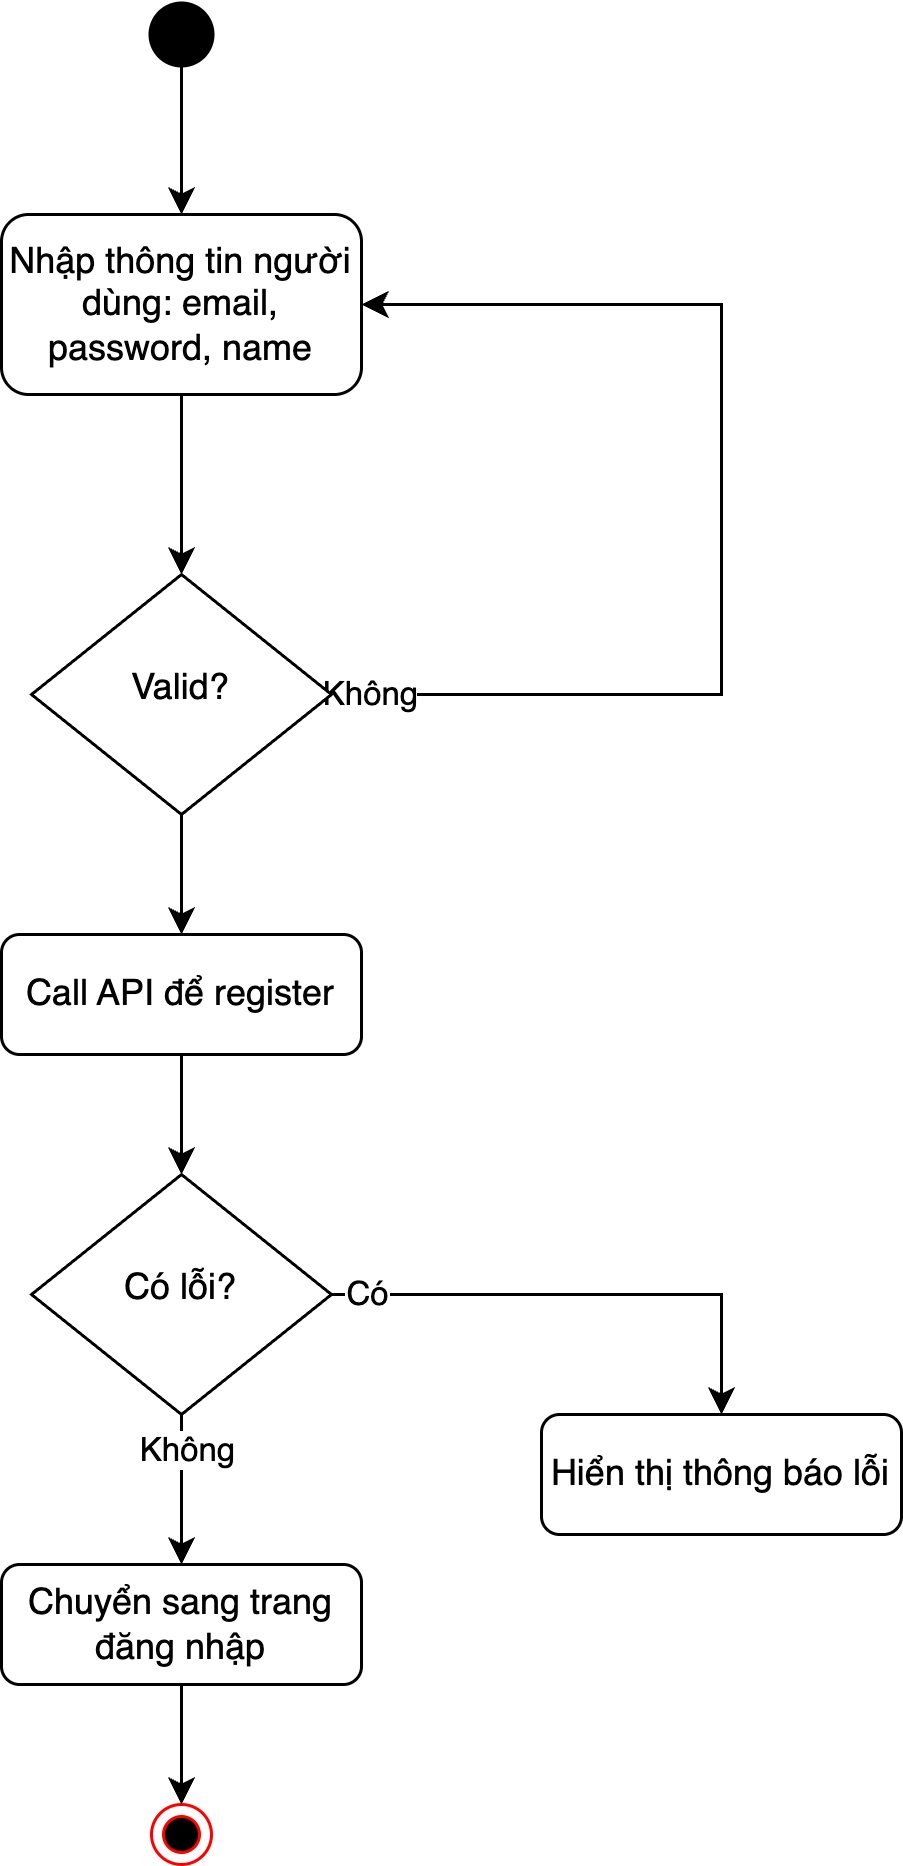

The diagram above was exported from draw.io. Its source (the exported page's mxGraphModel, read from the mxfile embedded in the PNG):
<mxGraphModel dx="1428" dy="773" grid="1" gridSize="10" guides="1" tooltips="1" connect="1" arrows="1" fold="1" page="1" pageScale="1" pageWidth="827" pageHeight="1169" math="0" shadow="0">
  <root>
    <mxCell id="v6sRg0RPviGm7_0Lydlg-0" />
    <mxCell id="v6sRg0RPviGm7_0Lydlg-1" parent="v6sRg0RPviGm7_0Lydlg-0" />
    <mxCell id="v6sRg0RPviGm7_0Lydlg-4" style="edgeStyle=orthogonalEdgeStyle;rounded=0;orthogonalLoop=1;jettySize=auto;html=1;entryX=0.5;entryY=0;entryDx=0;entryDy=0;" edge="1" parent="v6sRg0RPviGm7_0Lydlg-1" source="v6sRg0RPviGm7_0Lydlg-5" target="v6sRg0RPviGm7_0Lydlg-8">
      <mxGeometry relative="1" as="geometry" />
    </mxCell>
    <mxCell id="9yQrMzEdpYUEo2Kpx26L-0" style="edgeStyle=orthogonalEdgeStyle;rounded=0;orthogonalLoop=1;jettySize=auto;html=1;entryX=1;entryY=0.5;entryDx=0;entryDy=0;" edge="1" parent="v6sRg0RPviGm7_0Lydlg-1" source="v6sRg0RPviGm7_0Lydlg-5" target="v6sRg0RPviGm7_0Lydlg-13">
      <mxGeometry relative="1" as="geometry">
        <Array as="points">
          <mxPoint x="320" y="280" />
          <mxPoint x="320" y="150" />
        </Array>
      </mxGeometry>
    </mxCell>
    <mxCell id="9yQrMzEdpYUEo2Kpx26L-1" value="Không" style="edgeLabel;html=1;align=center;verticalAlign=middle;resizable=0;points=[];" vertex="1" connectable="0" parent="9yQrMzEdpYUEo2Kpx26L-0">
      <mxGeometry x="-0.9368" y="1" relative="1" as="geometry">
        <mxPoint as="offset" />
      </mxGeometry>
    </mxCell>
    <mxCell id="v6sRg0RPviGm7_0Lydlg-5" value="Valid?" style="rhombus;whiteSpace=wrap;html=1;shadow=0;fontFamily=Helvetica;fontSize=12;align=center;strokeWidth=1;spacing=6;spacingTop=-4;" vertex="1" parent="v6sRg0RPviGm7_0Lydlg-1">
      <mxGeometry x="90" y="240" width="100" height="80" as="geometry" />
    </mxCell>
    <mxCell id="v6sRg0RPviGm7_0Lydlg-6" value="Hiển thị thông báo lỗi" style="rounded=1;whiteSpace=wrap;html=1;fontSize=12;glass=0;strokeWidth=1;shadow=0;" vertex="1" parent="v6sRg0RPviGm7_0Lydlg-1">
      <mxGeometry x="260" y="520" width="120" height="40" as="geometry" />
    </mxCell>
    <mxCell id="9yQrMzEdpYUEo2Kpx26L-4" style="edgeStyle=orthogonalEdgeStyle;rounded=0;orthogonalLoop=1;jettySize=auto;html=1;exitX=0.5;exitY=1;exitDx=0;exitDy=0;entryX=0.5;entryY=0;entryDx=0;entryDy=0;" edge="1" parent="v6sRg0RPviGm7_0Lydlg-1" source="v6sRg0RPviGm7_0Lydlg-8" target="9yQrMzEdpYUEo2Kpx26L-3">
      <mxGeometry relative="1" as="geometry" />
    </mxCell>
    <mxCell id="v6sRg0RPviGm7_0Lydlg-8" value="Call API để register" style="rounded=1;whiteSpace=wrap;html=1;fontSize=12;glass=0;strokeWidth=1;shadow=0;" vertex="1" parent="v6sRg0RPviGm7_0Lydlg-1">
      <mxGeometry x="80" y="360" width="120" height="40" as="geometry" />
    </mxCell>
    <mxCell id="v6sRg0RPviGm7_0Lydlg-9" style="edgeStyle=orthogonalEdgeStyle;rounded=0;orthogonalLoop=1;jettySize=auto;html=1;exitX=0.5;exitY=1;exitDx=0;exitDy=0;exitPerimeter=0;entryX=0.5;entryY=0;entryDx=0;entryDy=0;" edge="1" parent="v6sRg0RPviGm7_0Lydlg-1" source="v6sRg0RPviGm7_0Lydlg-10" target="v6sRg0RPviGm7_0Lydlg-13">
      <mxGeometry relative="1" as="geometry" />
    </mxCell>
    <mxCell id="v6sRg0RPviGm7_0Lydlg-10" value="" style="strokeWidth=2;html=1;shape=mxgraph.flowchart.start_2;whiteSpace=wrap;fillColor=#000000;" vertex="1" parent="v6sRg0RPviGm7_0Lydlg-1">
      <mxGeometry x="130" y="50" width="20" height="20" as="geometry" />
    </mxCell>
    <mxCell id="v6sRg0RPviGm7_0Lydlg-11" value="" style="ellipse;html=1;shape=endState;fillColor=#000000;strokeColor=#ff0000;" vertex="1" parent="v6sRg0RPviGm7_0Lydlg-1">
      <mxGeometry x="130" y="650" width="20" height="20" as="geometry" />
    </mxCell>
    <mxCell id="v6sRg0RPviGm7_0Lydlg-12" style="edgeStyle=orthogonalEdgeStyle;rounded=0;orthogonalLoop=1;jettySize=auto;html=1;exitX=0.5;exitY=1;exitDx=0;exitDy=0;entryX=0.5;entryY=0;entryDx=0;entryDy=0;" edge="1" parent="v6sRg0RPviGm7_0Lydlg-1" source="v6sRg0RPviGm7_0Lydlg-13" target="v6sRg0RPviGm7_0Lydlg-5">
      <mxGeometry relative="1" as="geometry" />
    </mxCell>
    <mxCell id="v6sRg0RPviGm7_0Lydlg-13" value="Nhập thông tin người dùng: email, password, name" style="rounded=1;whiteSpace=wrap;html=1;fontSize=12;glass=0;strokeWidth=1;shadow=0;" vertex="1" parent="v6sRg0RPviGm7_0Lydlg-1">
      <mxGeometry x="80" y="120" width="120" height="60" as="geometry" />
    </mxCell>
    <mxCell id="ItJyOEoHFyCngQ3b_8tQ-0" style="edgeStyle=orthogonalEdgeStyle;rounded=0;orthogonalLoop=1;jettySize=auto;html=1;entryX=0.5;entryY=0;entryDx=0;entryDy=0;" edge="1" parent="v6sRg0RPviGm7_0Lydlg-1" source="9yQrMzEdpYUEo2Kpx26L-3" target="v6sRg0RPviGm7_0Lydlg-6">
      <mxGeometry relative="1" as="geometry" />
    </mxCell>
    <mxCell id="ItJyOEoHFyCngQ3b_8tQ-1" value="Có" style="edgeLabel;html=1;align=center;verticalAlign=middle;resizable=0;points=[];" vertex="1" connectable="0" parent="ItJyOEoHFyCngQ3b_8tQ-0">
      <mxGeometry x="-0.8706" y="1" relative="1" as="geometry">
        <mxPoint as="offset" />
      </mxGeometry>
    </mxCell>
    <mxCell id="ItJyOEoHFyCngQ3b_8tQ-3" style="edgeStyle=orthogonalEdgeStyle;rounded=0;orthogonalLoop=1;jettySize=auto;html=1;exitX=0.5;exitY=1;exitDx=0;exitDy=0;entryX=0.5;entryY=0;entryDx=0;entryDy=0;" edge="1" parent="v6sRg0RPviGm7_0Lydlg-1" source="9yQrMzEdpYUEo2Kpx26L-3" target="ItJyOEoHFyCngQ3b_8tQ-2">
      <mxGeometry relative="1" as="geometry" />
    </mxCell>
    <mxCell id="ItJyOEoHFyCngQ3b_8tQ-4" value="Không" style="edgeLabel;html=1;align=center;verticalAlign=middle;resizable=0;points=[];" vertex="1" connectable="0" parent="ItJyOEoHFyCngQ3b_8tQ-3">
      <mxGeometry x="-0.56" y="1" relative="1" as="geometry">
        <mxPoint as="offset" />
      </mxGeometry>
    </mxCell>
    <mxCell id="9yQrMzEdpYUEo2Kpx26L-3" value="Có lỗi?" style="rhombus;whiteSpace=wrap;html=1;shadow=0;fontFamily=Helvetica;fontSize=12;align=center;strokeWidth=1;spacing=6;spacingTop=-4;" vertex="1" parent="v6sRg0RPviGm7_0Lydlg-1">
      <mxGeometry x="90" y="440" width="100" height="80" as="geometry" />
    </mxCell>
    <mxCell id="ItJyOEoHFyCngQ3b_8tQ-5" style="edgeStyle=orthogonalEdgeStyle;rounded=0;orthogonalLoop=1;jettySize=auto;html=1;entryX=0.5;entryY=0;entryDx=0;entryDy=0;" edge="1" parent="v6sRg0RPviGm7_0Lydlg-1" source="ItJyOEoHFyCngQ3b_8tQ-2" target="v6sRg0RPviGm7_0Lydlg-11">
      <mxGeometry relative="1" as="geometry" />
    </mxCell>
    <mxCell id="ItJyOEoHFyCngQ3b_8tQ-2" value="Chuyển sang trang đăng nhập" style="rounded=1;whiteSpace=wrap;html=1;fontSize=12;glass=0;strokeWidth=1;shadow=0;" vertex="1" parent="v6sRg0RPviGm7_0Lydlg-1">
      <mxGeometry x="80" y="570" width="120" height="40" as="geometry" />
    </mxCell>
  </root>
</mxGraphModel>